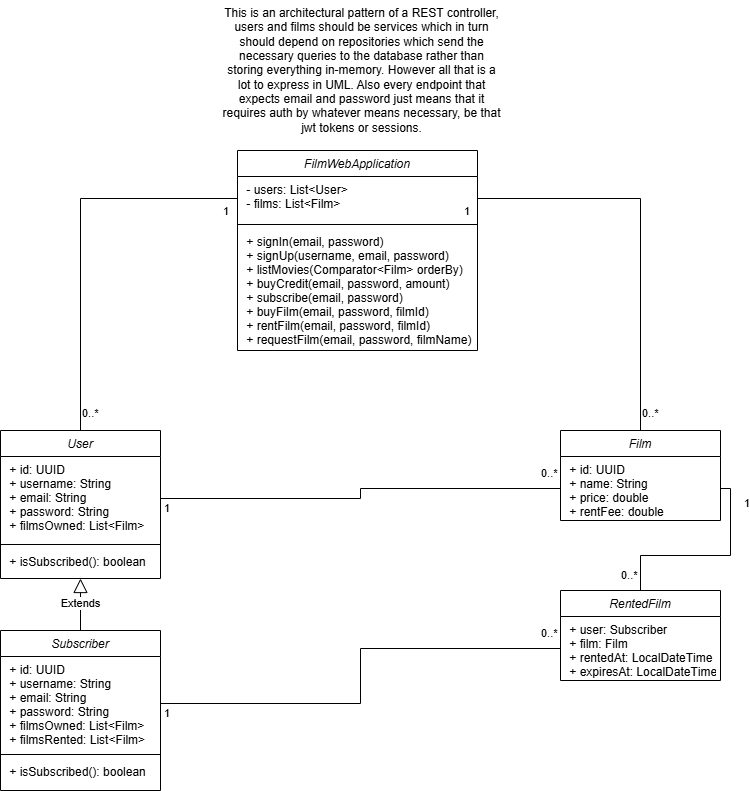

The diagram above was exported from draw.io. Its source (the exported page's mxGraphModel, read from the mxfile embedded in the PNG):
<mxGraphModel dx="890" dy="878" grid="1" gridSize="10" guides="1" tooltips="1" connect="1" arrows="1" fold="1" page="1" pageScale="1" pageWidth="827" pageHeight="1169" math="0" shadow="0">
  <root>
    <mxCell id="WIyWlLk6GJQsqaUBKTNV-0" />
    <mxCell id="WIyWlLk6GJQsqaUBKTNV-1" parent="WIyWlLk6GJQsqaUBKTNV-0" />
    <mxCell id="zkfFHV4jXpPFQw0GAbJ--0" parent="WIyWlLk6GJQsqaUBKTNV-1" style="swimlane;fontStyle=2;align=center;verticalAlign=top;childLayout=stackLayout;horizontal=1;startSize=26;horizontalStack=0;resizeParent=1;resizeLast=0;collapsible=1;marginBottom=0;rounded=0;shadow=0;strokeWidth=1;" value="User" vertex="1">
      <mxGeometry height="148" width="160" x="881" y="460" as="geometry">
        <mxRectangle height="26" width="160" x="230" y="140" as="alternateBounds" />
      </mxGeometry>
    </mxCell>
    <mxCell id="zkfFHV4jXpPFQw0GAbJ--1" parent="zkfFHV4jXpPFQw0GAbJ--0" style="text;align=left;verticalAlign=top;spacingLeft=4;spacingRight=4;overflow=hidden;rotatable=0;points=[[0,0.5],[1,0.5]];portConstraint=eastwest;" value=" + id: UUID&#10; + username: String&#10; + email: String&#10; + password: String&#10; + filmsOwned: List&lt;Film&gt;" vertex="1">
      <mxGeometry height="84" width="160" y="26" as="geometry" />
    </mxCell>
    <mxCell id="zkfFHV4jXpPFQw0GAbJ--4" parent="zkfFHV4jXpPFQw0GAbJ--0" style="line;html=1;strokeWidth=1;align=left;verticalAlign=middle;spacingTop=-1;spacingLeft=3;spacingRight=3;rotatable=0;labelPosition=right;points=[];portConstraint=eastwest;" value="" vertex="1">
      <mxGeometry height="8" width="160" y="110" as="geometry" />
    </mxCell>
    <mxCell id="zkfFHV4jXpPFQw0GAbJ--5" parent="zkfFHV4jXpPFQw0GAbJ--0" style="text;align=left;verticalAlign=top;spacingLeft=4;spacingRight=4;overflow=hidden;rotatable=0;points=[[0,0.5],[1,0.5]];portConstraint=eastwest;" value=" + isSubscribed(): boolean" vertex="1">
      <mxGeometry height="22" width="160" y="118" as="geometry" />
    </mxCell>
    <mxCell id="dRSCHxVPpcA_aZxnoG64-15" edge="1" parent="WIyWlLk6GJQsqaUBKTNV-1" source="dRSCHxVPpcA_aZxnoG64-20" style="endArrow=block;endSize=12;endFill=0;html=1;rounded=0;entryX=0.5;entryY=1;entryDx=0;entryDy=0;exitX=0.5;exitY=0;exitDx=0;exitDy=0;" target="zkfFHV4jXpPFQw0GAbJ--0" value="Extends">
      <mxGeometry relative="1" width="160" as="geometry">
        <mxPoint x="677" y="690" as="sourcePoint" />
        <mxPoint x="837" y="690" as="targetPoint" />
      </mxGeometry>
    </mxCell>
    <mxCell id="dRSCHxVPpcA_aZxnoG64-20" parent="WIyWlLk6GJQsqaUBKTNV-1" style="swimlane;fontStyle=2;align=center;verticalAlign=top;childLayout=stackLayout;horizontal=1;startSize=26;horizontalStack=0;resizeParent=1;resizeLast=0;collapsible=1;marginBottom=0;rounded=0;shadow=0;strokeWidth=1;" value="Subscriber" vertex="1">
      <mxGeometry height="160" width="160" x="881" y="660" as="geometry">
        <mxRectangle height="26" width="160" x="230" y="140" as="alternateBounds" />
      </mxGeometry>
    </mxCell>
    <mxCell id="dRSCHxVPpcA_aZxnoG64-21" parent="dRSCHxVPpcA_aZxnoG64-20" style="text;align=left;verticalAlign=top;spacingLeft=4;spacingRight=4;overflow=hidden;rotatable=0;points=[[0,0.5],[1,0.5]];portConstraint=eastwest;" value=" + id: UUID&#10; + username: String&#10; + email: String&#10; + password: String&#10; + filmsOwned: List&lt;Film&gt;&#10; + filmsRented: List&lt;Film&gt;" vertex="1">
      <mxGeometry height="94" width="160" y="26" as="geometry" />
    </mxCell>
    <mxCell id="dRSCHxVPpcA_aZxnoG64-22" parent="dRSCHxVPpcA_aZxnoG64-20" style="line;html=1;strokeWidth=1;align=left;verticalAlign=middle;spacingTop=-1;spacingLeft=3;spacingRight=3;rotatable=0;labelPosition=right;points=[];portConstraint=eastwest;" value="" vertex="1">
      <mxGeometry height="8" width="160" y="120" as="geometry" />
    </mxCell>
    <mxCell id="dRSCHxVPpcA_aZxnoG64-23" parent="dRSCHxVPpcA_aZxnoG64-20" style="text;align=left;verticalAlign=top;spacingLeft=4;spacingRight=4;overflow=hidden;rotatable=0;points=[[0,0.5],[1,0.5]];portConstraint=eastwest;" value=" + isSubscribed(): boolean" vertex="1">
      <mxGeometry height="22" width="160" y="128" as="geometry" />
    </mxCell>
    <mxCell id="dRSCHxVPpcA_aZxnoG64-28" parent="WIyWlLk6GJQsqaUBKTNV-1" style="swimlane;fontStyle=2;align=center;verticalAlign=top;childLayout=stackLayout;horizontal=1;startSize=26;horizontalStack=0;resizeParent=1;resizeLast=0;collapsible=1;marginBottom=0;rounded=0;shadow=0;strokeWidth=1;" value="Film" vertex="1">
      <mxGeometry height="90" width="160" x="1441" y="460" as="geometry">
        <mxRectangle height="26" width="160" x="230" y="140" as="alternateBounds" />
      </mxGeometry>
    </mxCell>
    <mxCell id="dRSCHxVPpcA_aZxnoG64-29" parent="dRSCHxVPpcA_aZxnoG64-28" style="text;align=left;verticalAlign=top;spacingLeft=4;spacingRight=4;overflow=hidden;rotatable=0;points=[[0,0.5],[1,0.5]];portConstraint=eastwest;" value=" + id: UUID&#10; + name: String&#10; + price: double&#10; + rentFee: double" vertex="1">
      <mxGeometry height="64" width="160" y="26" as="geometry" />
    </mxCell>
    <mxCell id="dRSCHxVPpcA_aZxnoG64-32" parent="WIyWlLk6GJQsqaUBKTNV-1" style="swimlane;fontStyle=2;align=center;verticalAlign=top;childLayout=stackLayout;horizontal=1;startSize=26;horizontalStack=0;resizeParent=1;resizeLast=0;collapsible=1;marginBottom=0;rounded=0;shadow=0;strokeWidth=1;" value="RentedFilm" vertex="1">
      <mxGeometry height="90" width="160" x="1441" y="620" as="geometry">
        <mxRectangle height="26" width="160" x="230" y="140" as="alternateBounds" />
      </mxGeometry>
    </mxCell>
    <mxCell id="dRSCHxVPpcA_aZxnoG64-33" parent="dRSCHxVPpcA_aZxnoG64-32" style="text;align=left;verticalAlign=top;spacingLeft=4;spacingRight=4;overflow=hidden;rotatable=0;points=[[0,0.5],[1,0.5]];portConstraint=eastwest;" value=" + user: Subscriber&#10; + film: Film&#10; + rentedAt: LocalDateTime&#10; + expiresAt: LocalDateTime" vertex="1">
      <mxGeometry height="64" width="160" y="26" as="geometry" />
    </mxCell>
    <mxCell id="dRSCHxVPpcA_aZxnoG64-36" parent="WIyWlLk6GJQsqaUBKTNV-1" style="swimlane;fontStyle=2;align=center;verticalAlign=top;childLayout=stackLayout;horizontal=1;startSize=26;horizontalStack=0;resizeParent=1;resizeLast=0;collapsible=1;marginBottom=0;rounded=0;shadow=0;strokeWidth=1;" value="FilmWebApplication" vertex="1">
      <mxGeometry height="200" width="240" x="1118" y="180" as="geometry">
        <mxRectangle height="26" width="160" x="230" y="140" as="alternateBounds" />
      </mxGeometry>
    </mxCell>
    <mxCell id="dRSCHxVPpcA_aZxnoG64-37" parent="dRSCHxVPpcA_aZxnoG64-36" style="text;align=left;verticalAlign=top;spacingLeft=4;spacingRight=4;overflow=hidden;rotatable=0;points=[[0,0.5],[1,0.5]];portConstraint=eastwest;" value=" - users: List&lt;User&gt;&#10; - films: List&lt;Film&gt;" vertex="1">
      <mxGeometry height="44" width="240" y="26" as="geometry" />
    </mxCell>
    <mxCell id="dRSCHxVPpcA_aZxnoG64-38" parent="dRSCHxVPpcA_aZxnoG64-36" style="line;html=1;strokeWidth=1;align=left;verticalAlign=middle;spacingTop=-1;spacingLeft=3;spacingRight=3;rotatable=0;labelPosition=right;points=[];portConstraint=eastwest;" value="" vertex="1">
      <mxGeometry height="8" width="240" y="70" as="geometry" />
    </mxCell>
    <mxCell id="dRSCHxVPpcA_aZxnoG64-39" parent="dRSCHxVPpcA_aZxnoG64-36" style="text;align=left;verticalAlign=top;spacingLeft=4;spacingRight=4;overflow=hidden;rotatable=0;points=[[0,0.5],[1,0.5]];portConstraint=eastwest;" value=" + signIn(email, password) &#10; + signUp(username, email, password)&#10; + listMovies(Comparator&lt;Film&gt; orderBy)&#10; + buyCredit(email, password, amount)&#10; + subscribe(email, password)&#10; + buyFilm(email, password, filmId)&#10; + rentFilm(email, password, filmId)&#10; + requestFilm(email, password, filmName)" vertex="1">
      <mxGeometry height="122" width="240" y="78" as="geometry" />
    </mxCell>
    <mxCell id="dRSCHxVPpcA_aZxnoG64-42" parent="WIyWlLk6GJQsqaUBKTNV-1" style="text;html=1;whiteSpace=wrap;strokeColor=none;fillColor=none;align=center;verticalAlign=middle;rounded=0;" value="This is an architectural pattern of a REST controller, users and films should be services which in turn should depend on repositories which send the necessary queries to the database rather than storing everything in-memory. However all that is a lot to express in UML. Also every endpoint that expects email and password just means that it requires auth by whatever means necessary, be that jwt tokens or sessions." vertex="1">
      <mxGeometry height="140" width="283" x="1101" y="30" as="geometry" />
    </mxCell>
    <mxCell id="dRSCHxVPpcA_aZxnoG64-43" edge="1" parent="WIyWlLk6GJQsqaUBKTNV-1" source="zkfFHV4jXpPFQw0GAbJ--0" style="endArrow=none;html=1;endSize=12;startArrow=none;startSize=14;startFill=0;edgeStyle=orthogonalEdgeStyle;rounded=0;endFill=0;exitX=0.5;exitY=0;exitDx=0;exitDy=0;entryX=0;entryY=0.5;entryDx=0;entryDy=0;" target="dRSCHxVPpcA_aZxnoG64-37" value="">
      <mxGeometry relative="1" as="geometry">
        <mxPoint x="1081" y="460" as="sourcePoint" />
        <mxPoint x="1241" y="460" as="targetPoint" />
      </mxGeometry>
    </mxCell>
    <mxCell id="dRSCHxVPpcA_aZxnoG64-44" connectable="0" parent="dRSCHxVPpcA_aZxnoG64-43" style="edgeLabel;resizable=0;html=1;align=left;verticalAlign=top;" value="0..*" vertex="1">
      <mxGeometry relative="1" x="-1" as="geometry">
        <mxPoint y="-30" as="offset" />
      </mxGeometry>
    </mxCell>
    <mxCell id="dRSCHxVPpcA_aZxnoG64-45" connectable="0" parent="dRSCHxVPpcA_aZxnoG64-43" style="edgeLabel;resizable=0;html=1;align=right;verticalAlign=top;" value="1" vertex="1">
      <mxGeometry relative="1" x="1" as="geometry">
        <mxPoint x="-8" as="offset" />
      </mxGeometry>
    </mxCell>
    <mxCell id="dRSCHxVPpcA_aZxnoG64-46" edge="1" parent="WIyWlLk6GJQsqaUBKTNV-1" source="dRSCHxVPpcA_aZxnoG64-28" style="endArrow=none;html=1;endSize=12;startArrow=none;startSize=14;startFill=0;edgeStyle=orthogonalEdgeStyle;rounded=0;endFill=0;exitX=0.5;exitY=0;exitDx=0;exitDy=0;entryX=1;entryY=0.5;entryDx=0;entryDy=0;" target="dRSCHxVPpcA_aZxnoG64-37" value="">
      <mxGeometry relative="1" as="geometry">
        <mxPoint x="1442.5" y="396" as="sourcePoint" />
        <mxPoint x="1599.5" y="164" as="targetPoint" />
      </mxGeometry>
    </mxCell>
    <mxCell id="dRSCHxVPpcA_aZxnoG64-47" connectable="0" parent="dRSCHxVPpcA_aZxnoG64-46" style="edgeLabel;resizable=0;html=1;align=left;verticalAlign=top;" value="0..*" vertex="1">
      <mxGeometry relative="1" x="-1" as="geometry">
        <mxPoint y="-30" as="offset" />
      </mxGeometry>
    </mxCell>
    <mxCell id="dRSCHxVPpcA_aZxnoG64-48" connectable="0" parent="dRSCHxVPpcA_aZxnoG64-46" style="edgeLabel;resizable=0;html=1;align=right;verticalAlign=top;" value="1" vertex="1">
      <mxGeometry relative="1" x="1" as="geometry">
        <mxPoint x="-8" as="offset" />
      </mxGeometry>
    </mxCell>
    <mxCell id="dRSCHxVPpcA_aZxnoG64-49" edge="1" parent="WIyWlLk6GJQsqaUBKTNV-1" source="dRSCHxVPpcA_aZxnoG64-33" style="endArrow=none;html=1;endSize=12;startArrow=none;startSize=14;startFill=0;edgeStyle=orthogonalEdgeStyle;rounded=0;endFill=0;exitX=0;exitY=0.5;exitDx=0;exitDy=0;entryX=1;entryY=0.5;entryDx=0;entryDy=0;" target="dRSCHxVPpcA_aZxnoG64-21" value="">
      <mxGeometry relative="1" as="geometry">
        <mxPoint x="1118" y="682" as="sourcePoint" />
        <mxPoint x="1275" y="450" as="targetPoint" />
      </mxGeometry>
    </mxCell>
    <mxCell id="dRSCHxVPpcA_aZxnoG64-50" connectable="0" parent="dRSCHxVPpcA_aZxnoG64-49" style="edgeLabel;resizable=0;html=1;align=left;verticalAlign=top;" value="0..*" vertex="1">
      <mxGeometry relative="1" x="-1" as="geometry">
        <mxPoint x="-21" y="-28" as="offset" />
      </mxGeometry>
    </mxCell>
    <mxCell id="dRSCHxVPpcA_aZxnoG64-51" connectable="0" parent="dRSCHxVPpcA_aZxnoG64-49" style="edgeLabel;resizable=0;html=1;align=right;verticalAlign=top;" value="1" vertex="1">
      <mxGeometry relative="1" x="1" as="geometry">
        <mxPoint x="9" y="-3" as="offset" />
      </mxGeometry>
    </mxCell>
    <mxCell id="dRSCHxVPpcA_aZxnoG64-52" edge="1" parent="WIyWlLk6GJQsqaUBKTNV-1" source="dRSCHxVPpcA_aZxnoG64-29" style="endArrow=none;html=1;endSize=12;startArrow=none;startSize=14;startFill=0;edgeStyle=orthogonalEdgeStyle;rounded=0;endFill=0;exitX=0;exitY=0.5;exitDx=0;exitDy=0;entryX=1;entryY=0.5;entryDx=0;entryDy=0;" target="zkfFHV4jXpPFQw0GAbJ--1" value="">
      <mxGeometry relative="1" as="geometry">
        <mxPoint x="1460" y="580" as="sourcePoint" />
        <mxPoint x="1060" y="635" as="targetPoint" />
      </mxGeometry>
    </mxCell>
    <mxCell id="dRSCHxVPpcA_aZxnoG64-53" connectable="0" parent="dRSCHxVPpcA_aZxnoG64-52" style="edgeLabel;resizable=0;html=1;align=left;verticalAlign=top;" value="0..*" vertex="1">
      <mxGeometry relative="1" x="-1" as="geometry">
        <mxPoint x="-21" y="-28" as="offset" />
      </mxGeometry>
    </mxCell>
    <mxCell id="dRSCHxVPpcA_aZxnoG64-54" connectable="0" parent="dRSCHxVPpcA_aZxnoG64-52" style="edgeLabel;resizable=0;html=1;align=right;verticalAlign=top;" value="1" vertex="1">
      <mxGeometry relative="1" x="1" as="geometry">
        <mxPoint x="9" y="-3" as="offset" />
      </mxGeometry>
    </mxCell>
    <mxCell id="dRSCHxVPpcA_aZxnoG64-55" edge="1" parent="WIyWlLk6GJQsqaUBKTNV-1" source="dRSCHxVPpcA_aZxnoG64-32" style="endArrow=none;html=1;endSize=12;startArrow=none;startSize=14;startFill=0;edgeStyle=orthogonalEdgeStyle;rounded=0;endFill=0;exitX=0.5;exitY=0;exitDx=0;exitDy=0;entryX=1;entryY=0.5;entryDx=0;entryDy=0;" target="dRSCHxVPpcA_aZxnoG64-29" value="">
      <mxGeometry relative="1" as="geometry">
        <mxPoint x="1470" y="605" as="sourcePoint" />
        <mxPoint x="1070" y="660" as="targetPoint" />
      </mxGeometry>
    </mxCell>
    <mxCell id="dRSCHxVPpcA_aZxnoG64-56" connectable="0" parent="dRSCHxVPpcA_aZxnoG64-55" style="edgeLabel;resizable=0;html=1;align=left;verticalAlign=top;" value="0..*" vertex="1">
      <mxGeometry relative="1" x="-1" as="geometry">
        <mxPoint x="-21" y="-28" as="offset" />
      </mxGeometry>
    </mxCell>
    <mxCell id="dRSCHxVPpcA_aZxnoG64-57" connectable="0" parent="dRSCHxVPpcA_aZxnoG64-55" style="edgeLabel;resizable=0;html=1;align=right;verticalAlign=top;" value="1" vertex="1">
      <mxGeometry relative="1" x="1" as="geometry">
        <mxPoint x="29" y="2" as="offset" />
      </mxGeometry>
    </mxCell>
  </root>
</mxGraphModel>